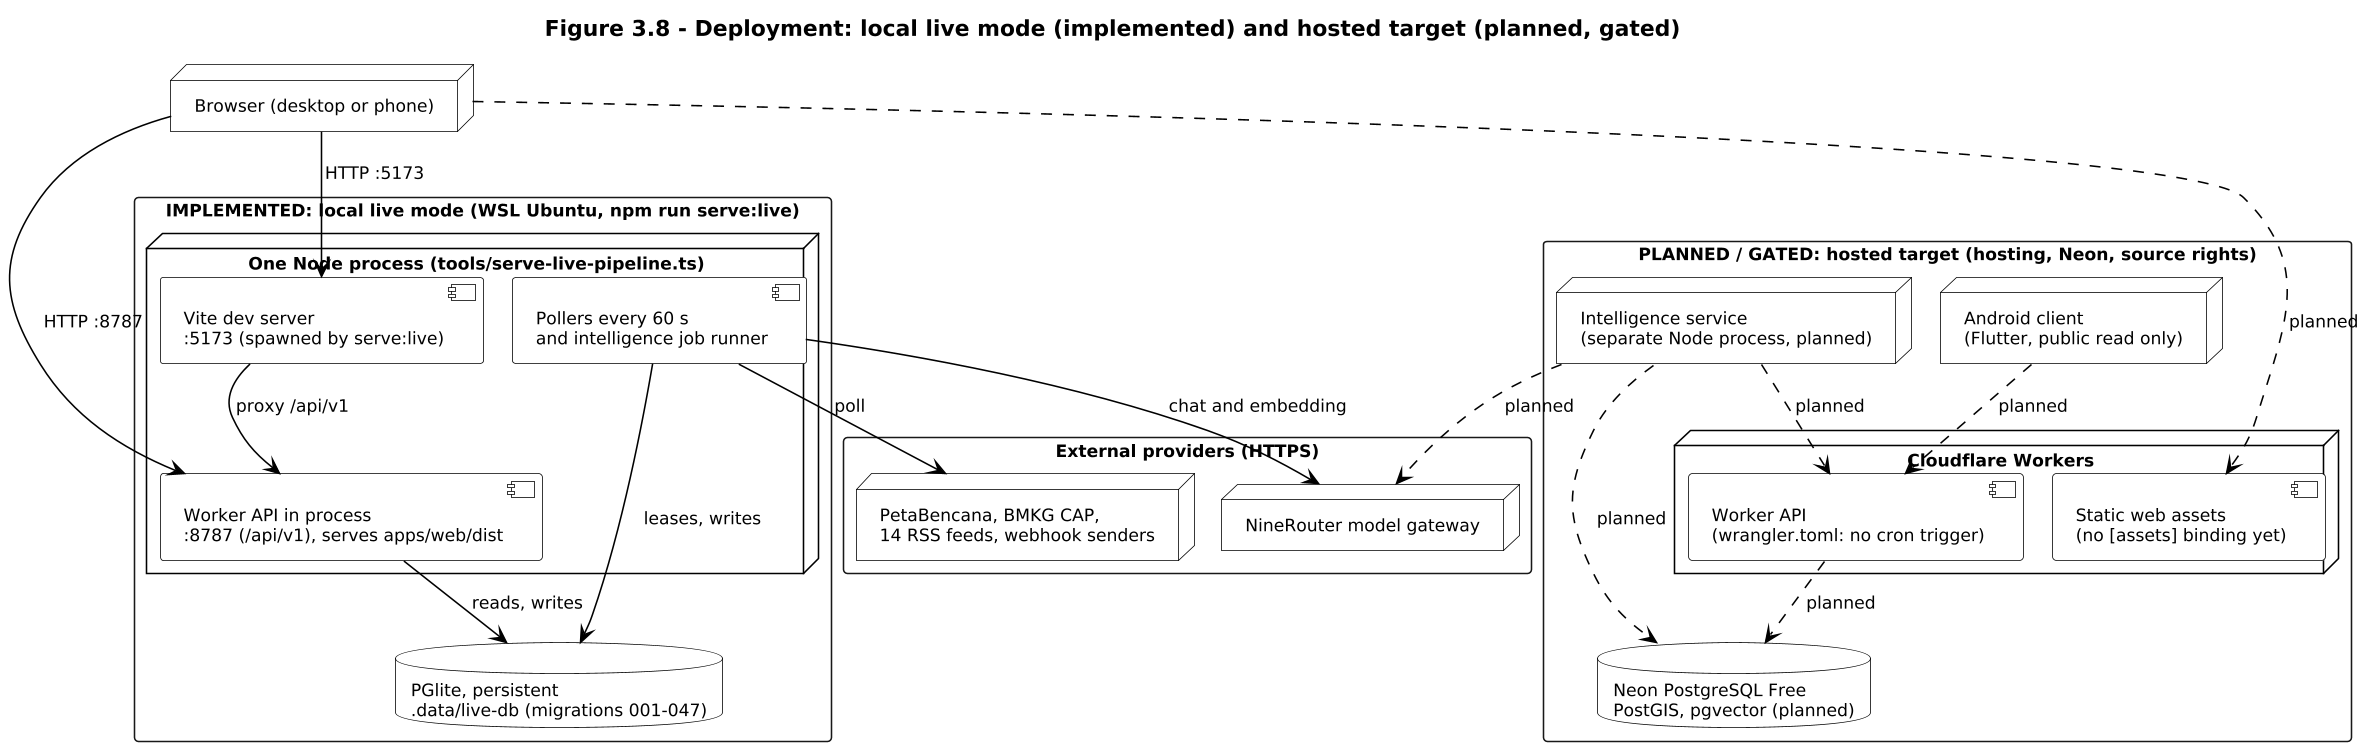

The diagram above was rendered by PlantUML. Its source (embedded in the PNG):
@startuml fig-3-8-deployment
' Figure 3.8: deployment. Left is implemented (local live mode). Right is the planned hosted target.
' Planned and gated items: hosting, Neon, source rights. Nothing on the right is deployed.
!pragma layout smetana
skinparam dpi 150
skinparam monochrome true
skinparam shadowing false
skinparam defaultFontName Arial
skinparam defaultFontSize 11
skinparam packageStyle rectangle
skinparam node {
  BackgroundColor white
  BorderColor black
}
skinparam component {
  BackgroundColor white
  BorderColor black
}
skinparam database {
  BackgroundColor white
  BorderColor black
}
skinparam ArrowColor black

title Figure 3.8 - Deployment: local live mode (implemented) and hosted target (planned, gated)

node "Browser (desktop or phone)" as BR

package "IMPLEMENTED: local live mode (WSL Ubuntu, npm run serve:live)" as LOCAL {
  node "One Node process (tools/serve-live-pipeline.ts)" as NODE {
    component "Worker API in process\n:8787 (/api/v1), serves apps/web/dist" as L_API
    component "Vite dev server\n:5173 (spawned by serve:live)" as L_VITE
    component "Pollers every 60 s\nand intelligence job runner" as L_JOB
  }
  database "PGlite, persistent\n.data/live-db (migrations 001-047)" as L_DB
}

package "PLANNED / GATED: hosted target (hosting, Neon, source rights)" as HOST {
  node "Cloudflare Workers" as CF {
    component "Worker API\n(wrangler.toml: no cron trigger)" as H_API
    component "Static web assets\n(no [assets] binding yet)" as H_WEB
  }
  database "Neon PostgreSQL Free\nPostGIS, pgvector (planned)" as H_DB
  node "Intelligence service\n(separate Node process, planned)" as H_INT
  node "Android client\n(Flutter, public read only)" as H_APP
}

package "External providers (HTTPS)" as EXT {
  node "NineRouter model gateway" as NR
  node "PetaBencana, BMKG CAP,\n14 RSS feeds, webhook senders" as FEEDS
}

BR --> L_API : HTTP :8787
BR --> L_VITE : HTTP :5173
L_VITE --> L_API : proxy /api/v1
L_JOB --> L_DB : leases, writes
L_API --> L_DB : reads, writes
L_JOB --> FEEDS : poll
L_JOB --> NR : chat and embedding

BR -[dashed]-> H_WEB : planned
H_APP -[dashed]-> H_API : planned
H_API -[dashed]-> H_DB : planned
H_INT -[dashed]-> H_DB : planned
H_INT -[dashed]-> NR : planned
H_INT -[dashed]-> H_API : planned

@enduml